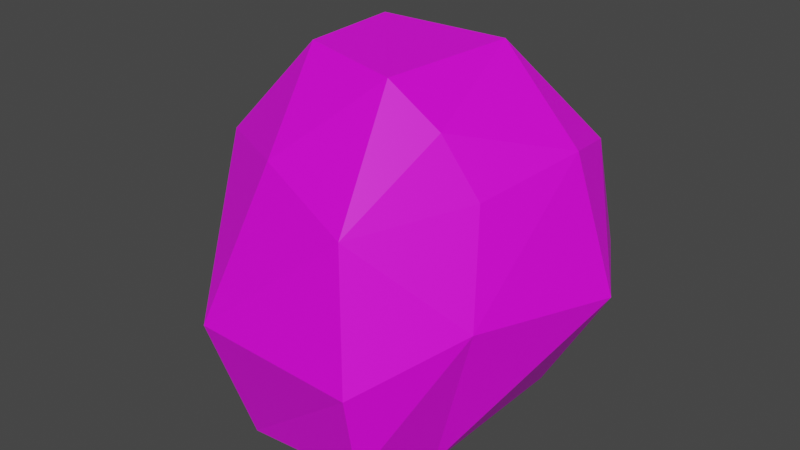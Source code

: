 # Source: rock1.blend  (saved by Blender 3.5.10; exported with 4.5.12 LTS)
import bpy
from mathutils import Matrix  # noqa: F401  (used for matrix-valued properties, if any)

bpy.ops.wm.read_factory_settings(use_empty=True)
scene = bpy.context.scene
scene.name = 'Scene'

# ---- collections
col_collection = bpy.data.collections.new('Collection'); scene.collection.children.link(col_collection)

# ---- images (referenced by path relative to the original .blend; pixels are not part of the script)
import os
ASSET_DIR = os.environ.get("B2B_ASSET_DIR", "")  # directory of the original .blend (textures are referenced by path, not embedded)
HERE = os.path.dirname(os.path.abspath(__file__))  # packed textures are extracted next to this script under _unpacked/

def load_image(name, relpath, width, height, colorspace="sRGB"):
    """Load a texture the original file referenced (path relative to the .blend, or extracted next to this script)."""
    p = next((c for c in (os.path.join(HERE, relpath), os.path.join(ASSET_DIR, relpath)) if relpath and os.path.exists(c)), "")
    if p:
        img = bpy.data.images.load(p, check_existing=True)
        img.name = name
    else:  # same state as the original file: an image datablock whose file is absent (Cycles renders it pink)
        img = bpy.data.images.new(name, width, height)
        img.source = "FILE"
        img.filepath = "//" + (relpath or name)
    img.colorspace_settings.name = colorspace
    return img
img_rock_1_jpg = load_image('rock_1.jpg', 'rock_1.jpg', 1024, 1024, 'sRGB')

# ---- materials (node trees are filled in below, after node groups)
mat_material = bpy.data.materials.new('Material')
mat_material.use_transparent_shadow = False

# ---- material node trees
mat_material.use_nodes = True; mat_material.node_tree.nodes.clear()
_N = mat_material.node_tree.nodes; _L = mat_material.node_tree.links
n0 = _N.new('ShaderNodeBsdfPrincipled'); n0.name = 'Principled BSDF'; n0.location = (10, 300)
n0.distribution = 'GGX'
n0.subsurface_method = 'RANDOM_WALK_SKIN'
n0.inputs[3].default_value = 1.45
n0.inputs[27].default_value = (0.0, 0.0, 0.0, 1.0)
n0.inputs[28].default_value = 1.0
n1 = _N.new('ShaderNodeOutputMaterial'); n1.name = 'Material Output'; n1.location = (300, 300)
n2 = _N.new('ShaderNodeTexImage'); n2.name = 'Image Texture'; n2.location = (-280, 280)
n2.image = img_rock_1_jpg
_L.new(n0.outputs[0], n1.inputs[0])
_L.new(n2.outputs[0], n0.inputs[0])
n1.is_active_output = True

# ---- world
world_world = bpy.data.worlds.new('World'); scene.world = world_world
world_world.use_nodes = True; world_world.node_tree.nodes.clear()
_N = world_world.node_tree.nodes; _L = world_world.node_tree.links
n0 = _N.new('ShaderNodeOutputWorld'); n0.name = 'World Output'; n0.location = (300, 300)
n1 = _N.new('ShaderNodeBackground'); n1.name = 'Background'; n1.location = (10, 300)
n1.inputs[0].default_value = (0.05088, 0.05088, 0.05088, 1.0)
_L.new(n1.outputs[0], n0.inputs[0])
n0.is_active_output = True
world_world.color = (0.05088, 0.05088, 0.05088)
world_world.use_sun_shadow = False
world_world.sun_shadow_jitter_overblur = 0.0

# ---- meshes
me_cube_001 = bpy.data.meshes.new('Cube.001')
me_cube_001.from_pydata([(-0.9297, 0.4471, -0.8627), (-0.6906, 0.4968, 0.2856), (0.6116, 0.8916, -0.9545), (0.6821, 0.7614, 0.313), (-0.446, 0.5757, -1.177), (-0.3416, 0.7288, 0.3933), (0.2692, 0.3971, 0.888), (0.5945, -1.178, -0.8587), (-0.3486, -0.768, 0.4044), (-0.8886, -0.5314, -0.891), (-0.4473, -0.3093, 0.9058), (-0.4204, 0.2336, 0.9365), (0.6147, -0.5994, -1.11), (0.595, 0.4513, -1.149), (0.7859, 0.35, 0.4016), (0.4446, -0.3706, 0.6407), (0.2019, -0.4761, 0.8919), (-0.3547, -0.9598, -1.169), (-1.018, -0.3708, 0.2878), (0.3212, -0.9751, 0.2523), (0.5681, -1.237, -0.3927), (-0.5248, -1.127, -0.4678), (-0.3274, 1.029, -0.4105), (0.3809, 0.9263, 0.2392), (0.6511, 1.046, -0.4415), (1.026, 0.4017, -0.4051), (0.6414, -0.3032, 0.3014), (0.7852, -0.5255, -0.2912), (-1.093, -0.3491, -0.3692), (-0.9782, 0.2724, 0.2862), (-1.104, 0.5215, -0.3865)], [], [(26, 15, 19), (16, 8, 19), (13, 17, 4), (4, 9, 0), (11, 16, 6), (3, 6, 14), (6, 15, 14), (1, 11, 5), (10, 29, 18), (28, 0, 9), (18, 30, 28), (18, 28, 21), (25, 12, 13), (14, 27, 25), (2, 25, 13), (3, 25, 24), (22, 2, 4), (5, 24, 22), (0, 22, 4), (1, 22, 30), (20, 17, 7), (19, 21, 20), (19, 20, 27), (21, 9, 17), (27, 7, 12), (29, 11, 1), (23, 6, 3), (10, 8, 16), (12, 7, 17), (15, 16, 19), (5, 6, 23), (4, 2, 13), (13, 12, 17), (4, 17, 9), (6, 5, 11), (11, 10, 16), (6, 16, 15), (14, 15, 26), (8, 10, 18), (10, 11, 29), (28, 30, 0), (18, 29, 30), (9, 21, 28), (25, 27, 12), (14, 26, 27), (2, 24, 25), (3, 14, 25), (22, 24, 2), (5, 23, 24), (0, 30, 22), (1, 5, 22), (20, 21, 17), (19, 8, 21), (7, 27, 20), (8, 18, 21), (26, 19, 27), (23, 3, 24), (29, 1, 30)])
_uv = me_cube_001.uv_layers.new(name='UVMap')
_uv.uv.foreach_set('vector', [0.5415, 0.6659, 0.6244, 0.687, 0.5415, 0.8138, 0.6244, 0.8318, 0.5665, 0.9218, 0.5415, 0.8138, 0.3083, 0.5829, 0.2097, 0.6903, 0.2097, 0.5656, 0.2097, 0.5656, 0.1268, 0.687, 0.1268, 0.5618, 0.8059, 0.5829, 0.7074, 0.6903, 0.7074, 0.5656, 0.5626, 0.5, 0.7074, 0.5656, 0.5594, 0.5829, 0.7074, 0.5656, 0.6244, 0.687, 0.5594, 0.5829, 0.8732, 0.5, 0.8059, 0.5829, 0.7903, 0.5, 0.6244, 0.08528, 0.5415, 0.1682, 0.5415, 0.06731, 0.4585, 0.08528, 0.3756, 0.1894, 0.3756, 0.06415, 0.5415, 0.06731, 0.4585, 0.1862, 0.4585, 0.08528, 0.5415, 0.06731, 0.4585, 0.08528, 0.4585, 0.00234, 0.4585, 0.5829, 0.316, 0.6659, 0.3083, 0.5829, 0.5594, 0.5829, 0.4585, 0.6839, 0.4585, 0.5829, 0.3756, 0.4382, 0.4585, 0.5829, 0.3083, 0.5829, 0.5626, 0.5, 0.4585, 0.5829, 0.4585, 0.435, 0.4585, 0.3341, 0.3756, 0.4382, 0.3756, 0.3341, 0.5594, 0.3341, 0.4585, 0.435, 0.4585, 0.3341, 0.3756, 0.1894, 0.4585, 0.3341, 0.3756, 0.3341, 0.5626, 0.2512, 0.4585, 0.3341, 0.4585, 0.1862, 0.4585, 0.8318, 0.3756, 0.9147, 0.3756, 0.8083, 0.5415, 0.8138, 0.4585, 0.9327, 0.4585, 0.8318, 0.5415, 0.8138, 0.4585, 0.8318, 0.4585, 0.6839, 0.4585, 0.9327, 0.3756, 0.9977, 0.3756, 0.9147, 0.4585, 0.6839, 0.3756, 0.8083, 0.316, 0.6659, 0.5415, 0.1682, 0.6244, 0.1682, 0.5626, 0.2512, 0.5415, 0.4171, 0.6244, 0.4171, 0.5626, 0.5, 0.8136, 0.6659, 0.8138, 0.7488, 0.7074, 0.6903, 0.316, 0.6659, 0.3161, 0.7488, 0.2097, 0.6903, 0.6244, 0.687, 0.6244, 0.8318, 0.5415, 0.8138, 0.5594, 0.3341, 0.6244, 0.4171, 0.5415, 0.4171, 0.2097, 0.5656, 0.3138, 0.5, 0.3083, 0.5829, 0.3083, 0.5829, 0.316, 0.6659, 0.2097, 0.6903, 0.2097, 0.5656, 0.2097, 0.6903, 0.1268, 0.687, 0.7074, 0.5656, 0.7903, 0.5, 0.8059, 0.5829, 0.8059, 0.5829, 0.8136, 0.6659, 0.7074, 0.6903, 0.7074, 0.5656, 0.7074, 0.6903, 0.6244, 0.687, 0.5594, 0.5829, 0.6244, 0.687, 0.5415, 0.6659, 0.6244, 0.00234, 0.6244, 0.08528, 0.5415, 0.06731, 0.6244, 0.08528, 0.6244, 0.1682, 0.5415, 0.1682, 0.4585, 0.08528, 0.4585, 0.1862, 0.3756, 0.1894, 0.5415, 0.06731, 0.5415, 0.1682, 0.4585, 0.1862, 0.3756, 0.06415, 0.4585, 0.00234, 0.4585, 0.08528, 0.4585, 0.5829, 0.4585, 0.6839, 0.316, 0.6659, 0.5594, 0.5829, 0.5415, 0.6659, 0.4585, 0.6839, 0.3756, 0.4382, 0.4585, 0.435, 0.4585, 0.5829, 0.5626, 0.5, 0.5594, 0.5829, 0.4585, 0.5829, 0.4585, 0.3341, 0.4585, 0.435, 0.3756, 0.4382, 0.5594, 0.3341, 0.5415, 0.4171, 0.4585, 0.435, 0.3756, 0.1894, 0.4585, 0.1862, 0.4585, 0.3341, 0.5626, 0.2512, 0.5594, 0.3341, 0.4585, 0.3341, 0.4585, 0.8318, 0.4585, 0.9327, 0.3756, 0.9147, 0.5415, 0.8138, 0.5665, 0.9218, 0.4585, 0.9327, 0.3756, 0.8083, 0.4585, 0.6839, 0.4585, 0.8318, 0.5665, 0.9218, 0.5415, 0.9977, 0.4585, 0.9327, 0.5415, 0.6659, 0.5415, 0.8138, 0.4585, 0.6839, 0.5415, 0.4171, 0.5626, 0.5, 0.4585, 0.435, 0.5415, 0.1682, 0.5626, 0.2512, 0.4585, 0.1862])
me_cube_001.materials.append(mat_material)
me_cube_001.update()

# ---- objects
ob_cube = bpy.data.objects.new('Cube', me_cube_001)

# ---- transforms, parenting, visibility, modifiers, constraints
ob_cube.location = (0.0, 0.0, 0.0)

# ---- collection membership
col_collection.objects.link(ob_cube)

# ---- scene / render settings (as saved in the file)
scene.frame_start = 1; scene.frame_end = 250; scene.frame_set(1)
scene.render.engine = 'BLENDER_EEVEE_NEXT'
scene.cycles.sampling_pattern = 'TABULATED_SOBOL'
scene.view_settings.view_transform = 'Filmic'
scene.unit_settings.scale_length = 0.01
bpy.context.view_layer.update()

# ---- added for rendering (the .blend has no active camera and no usable light): camera, sun
cam_auto = bpy.data.cameras.new('AutoCamera')
cam_auto.lens = 50.0
cam_auto.sensor_width = 36.0
cam_auto.clip_end = 1000.0
ob_auto_camera = bpy.data.objects.new('AutoCamera', cam_auto)
scene.collection.objects.link(ob_auto_camera)
ob_auto_camera.location = (3.44915, -4.28196, 2.67055)
ob_auto_camera.rotation_euler = (1.09748, -7.21219e-08, 0.694738)
scene.camera = ob_auto_camera
light_auto_sun = bpy.data.lights.new('AutoSun', 'SUN')
light_auto_sun.energy = 3.0
light_auto_sun.angle = 0.0523599
ob_auto_sun = bpy.data.objects.new('AutoSun', light_auto_sun)
scene.collection.objects.link(ob_auto_sun)
ob_auto_sun.rotation_euler = (0.872665, 0.174533, 0.523599)
bpy.context.view_layer.update()
